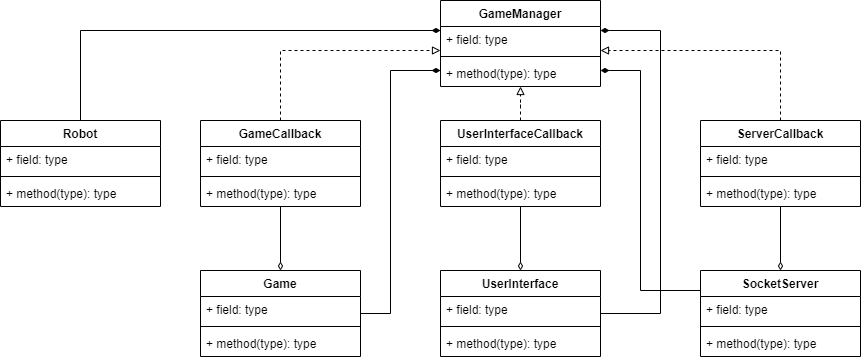

The diagram above was exported from draw.io. Its source (the exported page's mxGraphModel, read from the mxfile embedded in the PNG):
<mxGraphModel dx="1936" dy="834" grid="1" gridSize="10" guides="1" tooltips="1" connect="1" arrows="1" fold="1" page="1" pageScale="1" pageWidth="850" pageHeight="1100" math="0" shadow="0">
  <root>
    <mxCell id="0" />
    <mxCell id="1" parent="0" />
    <mxCell id="pMlOAScl0kFEHGphOnVf-44" style="edgeStyle=orthogonalEdgeStyle;rounded=0;orthogonalLoop=1;jettySize=auto;html=1;startArrow=diamondThin;startFill=1;endArrow=none;endFill=0;" edge="1" parent="1" source="pMlOAScl0kFEHGphOnVf-1" target="pMlOAScl0kFEHGphOnVf-40">
      <mxGeometry relative="1" as="geometry">
        <Array as="points">
          <mxPoint x="-10" y="220" />
        </Array>
      </mxGeometry>
    </mxCell>
    <mxCell id="pMlOAScl0kFEHGphOnVf-1" value="GameManager" style="swimlane;fontStyle=1;align=center;verticalAlign=top;childLayout=stackLayout;horizontal=1;startSize=26;horizontalStack=0;resizeParent=1;resizeParentMax=0;resizeLast=0;collapsible=1;marginBottom=0;" vertex="1" parent="1">
      <mxGeometry x="350" y="190" width="160" height="86" as="geometry" />
    </mxCell>
    <mxCell id="pMlOAScl0kFEHGphOnVf-2" value="+ field: type" style="text;strokeColor=none;fillColor=none;align=left;verticalAlign=top;spacingLeft=4;spacingRight=4;overflow=hidden;rotatable=0;points=[[0,0.5],[1,0.5]];portConstraint=eastwest;" vertex="1" parent="pMlOAScl0kFEHGphOnVf-1">
      <mxGeometry y="26" width="160" height="26" as="geometry" />
    </mxCell>
    <mxCell id="pMlOAScl0kFEHGphOnVf-3" value="" style="line;strokeWidth=1;fillColor=none;align=left;verticalAlign=middle;spacingTop=-1;spacingLeft=3;spacingRight=3;rotatable=0;labelPosition=right;points=[];portConstraint=eastwest;strokeColor=inherit;" vertex="1" parent="pMlOAScl0kFEHGphOnVf-1">
      <mxGeometry y="52" width="160" height="8" as="geometry" />
    </mxCell>
    <mxCell id="pMlOAScl0kFEHGphOnVf-4" value="+ method(type): type" style="text;strokeColor=none;fillColor=none;align=left;verticalAlign=top;spacingLeft=4;spacingRight=4;overflow=hidden;rotatable=0;points=[[0,0.5],[1,0.5]];portConstraint=eastwest;" vertex="1" parent="pMlOAScl0kFEHGphOnVf-1">
      <mxGeometry y="60" width="160" height="26" as="geometry" />
    </mxCell>
    <mxCell id="pMlOAScl0kFEHGphOnVf-17" style="edgeStyle=orthogonalEdgeStyle;rounded=0;orthogonalLoop=1;jettySize=auto;html=1;dashed=1;endArrow=block;endFill=0;" edge="1" parent="1" source="pMlOAScl0kFEHGphOnVf-5" target="pMlOAScl0kFEHGphOnVf-1">
      <mxGeometry relative="1" as="geometry">
        <Array as="points">
          <mxPoint x="190" y="240" />
        </Array>
      </mxGeometry>
    </mxCell>
    <mxCell id="pMlOAScl0kFEHGphOnVf-24" style="edgeStyle=orthogonalEdgeStyle;rounded=0;orthogonalLoop=1;jettySize=auto;html=1;endArrow=diamondThin;endFill=0;" edge="1" parent="1" source="pMlOAScl0kFEHGphOnVf-5" target="pMlOAScl0kFEHGphOnVf-20">
      <mxGeometry relative="1" as="geometry" />
    </mxCell>
    <mxCell id="pMlOAScl0kFEHGphOnVf-5" value="GameCallback" style="swimlane;fontStyle=1;align=center;verticalAlign=top;childLayout=stackLayout;horizontal=1;startSize=26;horizontalStack=0;resizeParent=1;resizeParentMax=0;resizeLast=0;collapsible=1;marginBottom=0;" vertex="1" parent="1">
      <mxGeometry x="110" y="310" width="160" height="86" as="geometry" />
    </mxCell>
    <mxCell id="pMlOAScl0kFEHGphOnVf-6" value="+ field: type" style="text;strokeColor=none;fillColor=none;align=left;verticalAlign=top;spacingLeft=4;spacingRight=4;overflow=hidden;rotatable=0;points=[[0,0.5],[1,0.5]];portConstraint=eastwest;" vertex="1" parent="pMlOAScl0kFEHGphOnVf-5">
      <mxGeometry y="26" width="160" height="26" as="geometry" />
    </mxCell>
    <mxCell id="pMlOAScl0kFEHGphOnVf-7" value="" style="line;strokeWidth=1;fillColor=none;align=left;verticalAlign=middle;spacingTop=-1;spacingLeft=3;spacingRight=3;rotatable=0;labelPosition=right;points=[];portConstraint=eastwest;strokeColor=inherit;" vertex="1" parent="pMlOAScl0kFEHGphOnVf-5">
      <mxGeometry y="52" width="160" height="8" as="geometry" />
    </mxCell>
    <mxCell id="pMlOAScl0kFEHGphOnVf-8" value="+ method(type): type" style="text;strokeColor=none;fillColor=none;align=left;verticalAlign=top;spacingLeft=4;spacingRight=4;overflow=hidden;rotatable=0;points=[[0,0.5],[1,0.5]];portConstraint=eastwest;" vertex="1" parent="pMlOAScl0kFEHGphOnVf-5">
      <mxGeometry y="60" width="160" height="26" as="geometry" />
    </mxCell>
    <mxCell id="pMlOAScl0kFEHGphOnVf-18" style="edgeStyle=orthogonalEdgeStyle;rounded=0;orthogonalLoop=1;jettySize=auto;html=1;dashed=1;endArrow=block;endFill=0;" edge="1" parent="1" source="pMlOAScl0kFEHGphOnVf-9" target="pMlOAScl0kFEHGphOnVf-1">
      <mxGeometry relative="1" as="geometry" />
    </mxCell>
    <mxCell id="pMlOAScl0kFEHGphOnVf-9" value="UserInterfaceCallback" style="swimlane;fontStyle=1;align=center;verticalAlign=top;childLayout=stackLayout;horizontal=1;startSize=26;horizontalStack=0;resizeParent=1;resizeParentMax=0;resizeLast=0;collapsible=1;marginBottom=0;" vertex="1" parent="1">
      <mxGeometry x="350" y="310" width="160" height="86" as="geometry" />
    </mxCell>
    <mxCell id="pMlOAScl0kFEHGphOnVf-10" value="+ field: type" style="text;strokeColor=none;fillColor=none;align=left;verticalAlign=top;spacingLeft=4;spacingRight=4;overflow=hidden;rotatable=0;points=[[0,0.5],[1,0.5]];portConstraint=eastwest;" vertex="1" parent="pMlOAScl0kFEHGphOnVf-9">
      <mxGeometry y="26" width="160" height="26" as="geometry" />
    </mxCell>
    <mxCell id="pMlOAScl0kFEHGphOnVf-11" value="" style="line;strokeWidth=1;fillColor=none;align=left;verticalAlign=middle;spacingTop=-1;spacingLeft=3;spacingRight=3;rotatable=0;labelPosition=right;points=[];portConstraint=eastwest;strokeColor=inherit;" vertex="1" parent="pMlOAScl0kFEHGphOnVf-9">
      <mxGeometry y="52" width="160" height="8" as="geometry" />
    </mxCell>
    <mxCell id="pMlOAScl0kFEHGphOnVf-12" value="+ method(type): type" style="text;strokeColor=none;fillColor=none;align=left;verticalAlign=top;spacingLeft=4;spacingRight=4;overflow=hidden;rotatable=0;points=[[0,0.5],[1,0.5]];portConstraint=eastwest;" vertex="1" parent="pMlOAScl0kFEHGphOnVf-9">
      <mxGeometry y="60" width="160" height="26" as="geometry" />
    </mxCell>
    <mxCell id="pMlOAScl0kFEHGphOnVf-19" style="edgeStyle=orthogonalEdgeStyle;rounded=0;orthogonalLoop=1;jettySize=auto;html=1;dashed=1;endArrow=block;endFill=0;" edge="1" parent="1" source="pMlOAScl0kFEHGphOnVf-13" target="pMlOAScl0kFEHGphOnVf-1">
      <mxGeometry relative="1" as="geometry">
        <Array as="points">
          <mxPoint x="690" y="240" />
        </Array>
      </mxGeometry>
    </mxCell>
    <mxCell id="pMlOAScl0kFEHGphOnVf-13" value="ServerCallback" style="swimlane;fontStyle=1;align=center;verticalAlign=top;childLayout=stackLayout;horizontal=1;startSize=26;horizontalStack=0;resizeParent=1;resizeParentMax=0;resizeLast=0;collapsible=1;marginBottom=0;" vertex="1" parent="1">
      <mxGeometry x="610" y="310" width="160" height="86" as="geometry" />
    </mxCell>
    <mxCell id="pMlOAScl0kFEHGphOnVf-14" value="+ field: type" style="text;strokeColor=none;fillColor=none;align=left;verticalAlign=top;spacingLeft=4;spacingRight=4;overflow=hidden;rotatable=0;points=[[0,0.5],[1,0.5]];portConstraint=eastwest;" vertex="1" parent="pMlOAScl0kFEHGphOnVf-13">
      <mxGeometry y="26" width="160" height="26" as="geometry" />
    </mxCell>
    <mxCell id="pMlOAScl0kFEHGphOnVf-15" value="" style="line;strokeWidth=1;fillColor=none;align=left;verticalAlign=middle;spacingTop=-1;spacingLeft=3;spacingRight=3;rotatable=0;labelPosition=right;points=[];portConstraint=eastwest;strokeColor=inherit;" vertex="1" parent="pMlOAScl0kFEHGphOnVf-13">
      <mxGeometry y="52" width="160" height="8" as="geometry" />
    </mxCell>
    <mxCell id="pMlOAScl0kFEHGphOnVf-16" value="+ method(type): type" style="text;strokeColor=none;fillColor=none;align=left;verticalAlign=top;spacingLeft=4;spacingRight=4;overflow=hidden;rotatable=0;points=[[0,0.5],[1,0.5]];portConstraint=eastwest;" vertex="1" parent="pMlOAScl0kFEHGphOnVf-13">
      <mxGeometry y="60" width="160" height="26" as="geometry" />
    </mxCell>
    <mxCell id="pMlOAScl0kFEHGphOnVf-37" style="edgeStyle=orthogonalEdgeStyle;rounded=0;orthogonalLoop=1;jettySize=auto;html=1;startArrow=none;startFill=0;endArrow=diamondThin;endFill=1;" edge="1" parent="1" source="pMlOAScl0kFEHGphOnVf-20" target="pMlOAScl0kFEHGphOnVf-1">
      <mxGeometry relative="1" as="geometry">
        <Array as="points">
          <mxPoint x="300" y="503" />
          <mxPoint x="300" y="260" />
        </Array>
      </mxGeometry>
    </mxCell>
    <mxCell id="pMlOAScl0kFEHGphOnVf-20" value="Game" style="swimlane;fontStyle=1;align=center;verticalAlign=top;childLayout=stackLayout;horizontal=1;startSize=26;horizontalStack=0;resizeParent=1;resizeParentMax=0;resizeLast=0;collapsible=1;marginBottom=0;" vertex="1" parent="1">
      <mxGeometry x="110" y="460" width="160" height="86" as="geometry" />
    </mxCell>
    <mxCell id="pMlOAScl0kFEHGphOnVf-21" value="+ field: type" style="text;strokeColor=none;fillColor=none;align=left;verticalAlign=top;spacingLeft=4;spacingRight=4;overflow=hidden;rotatable=0;points=[[0,0.5],[1,0.5]];portConstraint=eastwest;" vertex="1" parent="pMlOAScl0kFEHGphOnVf-20">
      <mxGeometry y="26" width="160" height="26" as="geometry" />
    </mxCell>
    <mxCell id="pMlOAScl0kFEHGphOnVf-22" value="" style="line;strokeWidth=1;fillColor=none;align=left;verticalAlign=middle;spacingTop=-1;spacingLeft=3;spacingRight=3;rotatable=0;labelPosition=right;points=[];portConstraint=eastwest;strokeColor=inherit;" vertex="1" parent="pMlOAScl0kFEHGphOnVf-20">
      <mxGeometry y="52" width="160" height="8" as="geometry" />
    </mxCell>
    <mxCell id="pMlOAScl0kFEHGphOnVf-23" value="+ method(type): type" style="text;strokeColor=none;fillColor=none;align=left;verticalAlign=top;spacingLeft=4;spacingRight=4;overflow=hidden;rotatable=0;points=[[0,0.5],[1,0.5]];portConstraint=eastwest;" vertex="1" parent="pMlOAScl0kFEHGphOnVf-20">
      <mxGeometry y="60" width="160" height="26" as="geometry" />
    </mxCell>
    <mxCell id="pMlOAScl0kFEHGphOnVf-34" style="edgeStyle=orthogonalEdgeStyle;rounded=0;orthogonalLoop=1;jettySize=auto;html=1;endArrow=none;endFill=0;startArrow=diamondThin;startFill=0;" edge="1" parent="1" source="pMlOAScl0kFEHGphOnVf-26" target="pMlOAScl0kFEHGphOnVf-9">
      <mxGeometry relative="1" as="geometry" />
    </mxCell>
    <mxCell id="pMlOAScl0kFEHGphOnVf-38" style="edgeStyle=orthogonalEdgeStyle;rounded=0;orthogonalLoop=1;jettySize=auto;html=1;startArrow=none;startFill=0;endArrow=diamondThin;endFill=1;" edge="1" parent="1" source="pMlOAScl0kFEHGphOnVf-26" target="pMlOAScl0kFEHGphOnVf-1">
      <mxGeometry relative="1" as="geometry">
        <Array as="points">
          <mxPoint x="570" y="503" />
          <mxPoint x="570" y="220" />
        </Array>
      </mxGeometry>
    </mxCell>
    <mxCell id="pMlOAScl0kFEHGphOnVf-26" value="UserInterface" style="swimlane;fontStyle=1;align=center;verticalAlign=top;childLayout=stackLayout;horizontal=1;startSize=26;horizontalStack=0;resizeParent=1;resizeParentMax=0;resizeLast=0;collapsible=1;marginBottom=0;" vertex="1" parent="1">
      <mxGeometry x="350" y="460" width="160" height="86" as="geometry" />
    </mxCell>
    <mxCell id="pMlOAScl0kFEHGphOnVf-27" value="+ field: type" style="text;strokeColor=none;fillColor=none;align=left;verticalAlign=top;spacingLeft=4;spacingRight=4;overflow=hidden;rotatable=0;points=[[0,0.5],[1,0.5]];portConstraint=eastwest;" vertex="1" parent="pMlOAScl0kFEHGphOnVf-26">
      <mxGeometry y="26" width="160" height="26" as="geometry" />
    </mxCell>
    <mxCell id="pMlOAScl0kFEHGphOnVf-28" value="" style="line;strokeWidth=1;fillColor=none;align=left;verticalAlign=middle;spacingTop=-1;spacingLeft=3;spacingRight=3;rotatable=0;labelPosition=right;points=[];portConstraint=eastwest;strokeColor=inherit;" vertex="1" parent="pMlOAScl0kFEHGphOnVf-26">
      <mxGeometry y="52" width="160" height="8" as="geometry" />
    </mxCell>
    <mxCell id="pMlOAScl0kFEHGphOnVf-29" value="+ method(type): type" style="text;strokeColor=none;fillColor=none;align=left;verticalAlign=top;spacingLeft=4;spacingRight=4;overflow=hidden;rotatable=0;points=[[0,0.5],[1,0.5]];portConstraint=eastwest;" vertex="1" parent="pMlOAScl0kFEHGphOnVf-26">
      <mxGeometry y="60" width="160" height="26" as="geometry" />
    </mxCell>
    <mxCell id="pMlOAScl0kFEHGphOnVf-36" style="edgeStyle=orthogonalEdgeStyle;rounded=0;orthogonalLoop=1;jettySize=auto;html=1;startArrow=diamondThin;startFill=0;endArrow=none;endFill=0;" edge="1" parent="1" source="pMlOAScl0kFEHGphOnVf-30" target="pMlOAScl0kFEHGphOnVf-13">
      <mxGeometry relative="1" as="geometry" />
    </mxCell>
    <mxCell id="pMlOAScl0kFEHGphOnVf-39" style="edgeStyle=orthogonalEdgeStyle;rounded=0;orthogonalLoop=1;jettySize=auto;html=1;startArrow=none;startFill=0;endArrow=diamondThin;endFill=1;" edge="1" parent="1" source="pMlOAScl0kFEHGphOnVf-30" target="pMlOAScl0kFEHGphOnVf-1">
      <mxGeometry relative="1" as="geometry">
        <Array as="points">
          <mxPoint x="550" y="480" />
          <mxPoint x="550" y="260" />
        </Array>
      </mxGeometry>
    </mxCell>
    <mxCell id="pMlOAScl0kFEHGphOnVf-30" value="SocketServer" style="swimlane;fontStyle=1;align=center;verticalAlign=top;childLayout=stackLayout;horizontal=1;startSize=26;horizontalStack=0;resizeParent=1;resizeParentMax=0;resizeLast=0;collapsible=1;marginBottom=0;" vertex="1" parent="1">
      <mxGeometry x="610" y="460" width="160" height="86" as="geometry" />
    </mxCell>
    <mxCell id="pMlOAScl0kFEHGphOnVf-31" value="+ field: type" style="text;strokeColor=none;fillColor=none;align=left;verticalAlign=top;spacingLeft=4;spacingRight=4;overflow=hidden;rotatable=0;points=[[0,0.5],[1,0.5]];portConstraint=eastwest;" vertex="1" parent="pMlOAScl0kFEHGphOnVf-30">
      <mxGeometry y="26" width="160" height="26" as="geometry" />
    </mxCell>
    <mxCell id="pMlOAScl0kFEHGphOnVf-32" value="" style="line;strokeWidth=1;fillColor=none;align=left;verticalAlign=middle;spacingTop=-1;spacingLeft=3;spacingRight=3;rotatable=0;labelPosition=right;points=[];portConstraint=eastwest;strokeColor=inherit;" vertex="1" parent="pMlOAScl0kFEHGphOnVf-30">
      <mxGeometry y="52" width="160" height="8" as="geometry" />
    </mxCell>
    <mxCell id="pMlOAScl0kFEHGphOnVf-33" value="+ method(type): type" style="text;strokeColor=none;fillColor=none;align=left;verticalAlign=top;spacingLeft=4;spacingRight=4;overflow=hidden;rotatable=0;points=[[0,0.5],[1,0.5]];portConstraint=eastwest;" vertex="1" parent="pMlOAScl0kFEHGphOnVf-30">
      <mxGeometry y="60" width="160" height="26" as="geometry" />
    </mxCell>
    <mxCell id="pMlOAScl0kFEHGphOnVf-40" value="Robot" style="swimlane;fontStyle=1;align=center;verticalAlign=top;childLayout=stackLayout;horizontal=1;startSize=26;horizontalStack=0;resizeParent=1;resizeParentMax=0;resizeLast=0;collapsible=1;marginBottom=0;" vertex="1" parent="1">
      <mxGeometry x="-90" y="310" width="160" height="86" as="geometry" />
    </mxCell>
    <mxCell id="pMlOAScl0kFEHGphOnVf-41" value="+ field: type" style="text;strokeColor=none;fillColor=none;align=left;verticalAlign=top;spacingLeft=4;spacingRight=4;overflow=hidden;rotatable=0;points=[[0,0.5],[1,0.5]];portConstraint=eastwest;" vertex="1" parent="pMlOAScl0kFEHGphOnVf-40">
      <mxGeometry y="26" width="160" height="26" as="geometry" />
    </mxCell>
    <mxCell id="pMlOAScl0kFEHGphOnVf-42" value="" style="line;strokeWidth=1;fillColor=none;align=left;verticalAlign=middle;spacingTop=-1;spacingLeft=3;spacingRight=3;rotatable=0;labelPosition=right;points=[];portConstraint=eastwest;strokeColor=inherit;" vertex="1" parent="pMlOAScl0kFEHGphOnVf-40">
      <mxGeometry y="52" width="160" height="8" as="geometry" />
    </mxCell>
    <mxCell id="pMlOAScl0kFEHGphOnVf-43" value="+ method(type): type" style="text;strokeColor=none;fillColor=none;align=left;verticalAlign=top;spacingLeft=4;spacingRight=4;overflow=hidden;rotatable=0;points=[[0,0.5],[1,0.5]];portConstraint=eastwest;" vertex="1" parent="pMlOAScl0kFEHGphOnVf-40">
      <mxGeometry y="60" width="160" height="26" as="geometry" />
    </mxCell>
  </root>
</mxGraphModel>